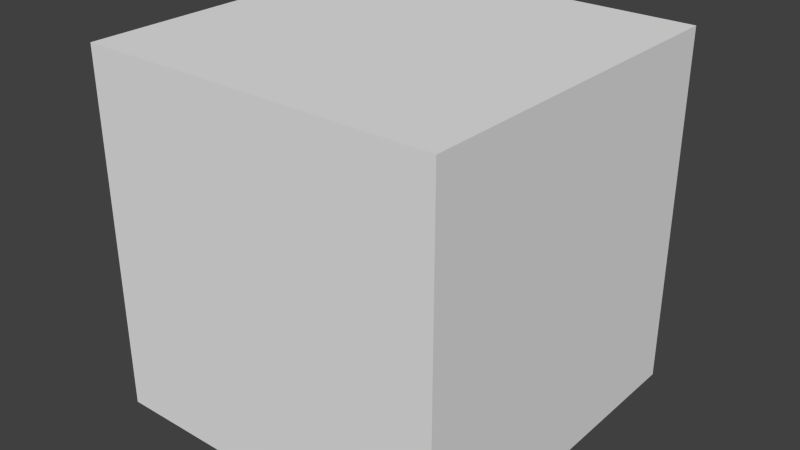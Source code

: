 # Source: Block.blend  (saved by Blender 2.74.0; exported with 4.5.12 LTS)
import bpy
from mathutils import Matrix  # noqa: F401  (used for matrix-valued properties, if any)

bpy.ops.wm.read_factory_settings(use_empty=True)
scene = bpy.context.scene
scene.name = 'Scene'

# ---- collections
col_collection_1 = bpy.data.collections.new('Collection 1'); scene.collection.children.link(col_collection_1)

# ---- world
world_world = bpy.data.worlds.new('World'); scene.world = world_world
world_world.color = (0.05088, 0.05088, 0.05088)
world_world.use_sun_shadow = False
world_world.sun_shadow_jitter_overblur = 0.0
world_world.cycles.sampling_method = 'MANUAL'
world_world.cycles.sample_map_resolution = 256

# ---- meshes
me_cube_001 = bpy.data.meshes.new('Cube.001')
me_cube_001.from_pydata([(-0.5, -0.5, 0.5), (-0.5, 0.5, 0.5), (-0.5, -0.5, -0.5), (-0.5, 0.5, -0.5), (0.5, -0.5, 0.5), (0.5, 0.5, 0.5), (0.5, -0.5, -0.5), (0.5, 0.5, -0.5)], [], [(1, 3, 2, 0), (3, 7, 6, 2), (7, 5, 4, 6), (5, 1, 0, 4), (0, 2, 6, 4), (5, 7, 3, 1)])
_uv = me_cube_001.uv_layers.new(name='UVMap')
_uv.uv.foreach_set('vector', [0.0, 0.3333, 0.3333, 0.3333, 0.3333, 0.6667, 1.093e-07, 0.6667, 7.947e-08, 1.0, 0.0, 0.6667, 0.3333, 0.6667, 0.3333, 1.0, 0.3333, 0.3333, 1.291e-07, 0.3333, 0.0, 8.941e-08, 0.3333, 0.0, 0.6667, 0.3333, 0.6667, 0.6667, 0.3333, 0.6667, 0.3333, 0.3333, 1.0, 0.0, 1.0, 0.3333, 0.6667, 0.3333, 0.6667, 1.987e-08, 0.3333, 0.3333, 0.3333, 4.967e-08, 0.6667, 0.0, 0.6667, 0.3333])
me_cube_001.use_remesh_preserve_volume = False
me_cube_001.use_remesh_preserve_attributes = False
me_cube_001.use_mirror_vertex_groups = False
me_cube_001.update()

# ---- objects
ob_block = bpy.data.objects.new('Block', me_cube_001)

# ---- transforms, parenting, visibility, modifiers, constraints
ob_block.location = (0.0, 0.0, 0.0)
ob_block.rotation_euler = (1.571, 0.0, 0.0)
ob_block.scale = (1.0, 1.0, 1.0)
ob_block.lineart.crease_threshold = 0.0

# ---- collection membership
col_collection_1.objects.link(ob_block)

# ---- scene / render settings (as saved in the file)
scene.frame_start = 1; scene.frame_end = 250; scene.frame_set(1)
scene.render.engine = 'BLENDER_EEVEE_NEXT'
scene.render.resolution_percentage = 50
scene.render.dither_intensity = 0.0
scene.cycles.use_denoising = False
scene.cycles.samples = 10
scene.cycles.sampling_pattern = 'TABULATED_SOBOL'
scene.cycles.light_sampling_threshold = 0.0
scene.cycles.use_adaptive_sampling = False
scene.cycles.use_light_tree = False
scene.cycles.blur_glossy = 0.0
scene.cycles.pixel_filter_type = 'GAUSSIAN'
scene.cycles.sample_clamp_indirect = 0.0
scene.view_settings.view_transform = 'Standard'
bpy.context.view_layer.update()

# ---- added for rendering (the .blend has no active camera and no usable light): camera, sun
cam_auto = bpy.data.cameras.new('AutoCamera')
cam_auto.lens = 50.0
cam_auto.sensor_width = 36.0
cam_auto.clip_end = 1000.0
ob_auto_camera = bpy.data.objects.new('AutoCamera', cam_auto)
scene.collection.objects.link(ob_auto_camera)
ob_auto_camera.location = (1.60254, -1.92304, 1.28203)
ob_auto_camera.rotation_euler = (1.09748, -7.21219e-08, 0.694738)
scene.camera = ob_auto_camera
light_auto_sun = bpy.data.lights.new('AutoSun', 'SUN')
light_auto_sun.energy = 3.0
light_auto_sun.angle = 0.0523599
ob_auto_sun = bpy.data.objects.new('AutoSun', light_auto_sun)
scene.collection.objects.link(ob_auto_sun)
ob_auto_sun.rotation_euler = (0.872665, 0.174533, 0.523599)
bpy.context.view_layer.update()
